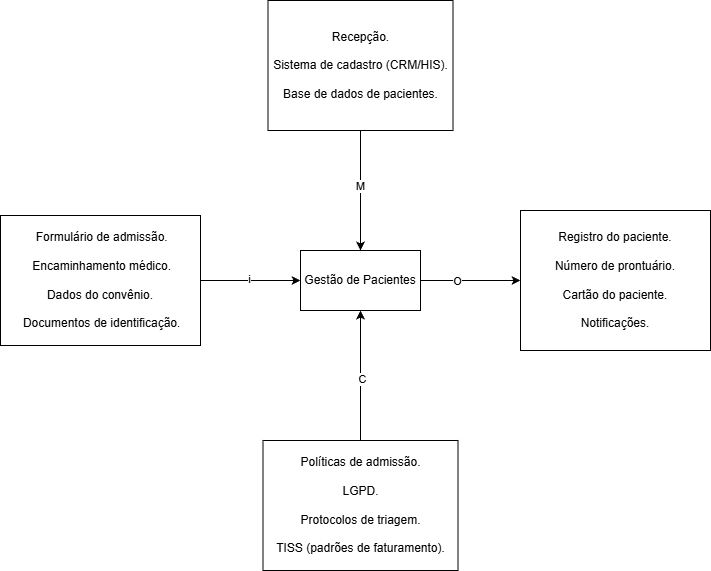

The diagram above was exported from draw.io. Its source (the exported page's mxGraphModel, read from the mxfile embedded in the PNG):
<mxGraphModel dx="1426" dy="789" grid="1" gridSize="10" guides="1" tooltips="1" connect="1" arrows="1" fold="1" page="1" pageScale="1" pageWidth="827" pageHeight="1169" math="0" shadow="0">
  <root>
    <mxCell id="0" />
    <mxCell id="1" parent="0" />
    <mxCell id="F6CGgLT271VHb5iBEWY4-8" style="edgeStyle=orthogonalEdgeStyle;rounded=0;orthogonalLoop=1;jettySize=auto;html=1;entryX=0;entryY=0.5;entryDx=0;entryDy=0;" edge="1" parent="1" source="F6CGgLT271VHb5iBEWY4-1" target="F6CGgLT271VHb5iBEWY4-4">
      <mxGeometry relative="1" as="geometry" />
    </mxCell>
    <mxCell id="F6CGgLT271VHb5iBEWY4-13" value="O" style="edgeLabel;html=1;align=center;verticalAlign=middle;resizable=0;points=[];" vertex="1" connectable="0" parent="F6CGgLT271VHb5iBEWY4-8">
      <mxGeometry x="-0.28" relative="1" as="geometry">
        <mxPoint as="offset" />
      </mxGeometry>
    </mxCell>
    <mxCell id="F6CGgLT271VHb5iBEWY4-1" value="Gestão de Pacientes" style="rounded=0;whiteSpace=wrap;html=1;" vertex="1" parent="1">
      <mxGeometry x="340" y="370" width="120" height="60" as="geometry" />
    </mxCell>
    <mxCell id="F6CGgLT271VHb5iBEWY4-6" style="edgeStyle=orthogonalEdgeStyle;rounded=0;orthogonalLoop=1;jettySize=auto;html=1;entryX=0;entryY=0.5;entryDx=0;entryDy=0;" edge="1" parent="1" source="F6CGgLT271VHb5iBEWY4-2" target="F6CGgLT271VHb5iBEWY4-1">
      <mxGeometry relative="1" as="geometry" />
    </mxCell>
    <mxCell id="F6CGgLT271VHb5iBEWY4-11" value="i" style="edgeLabel;html=1;align=center;verticalAlign=middle;resizable=0;points=[];" vertex="1" connectable="0" parent="F6CGgLT271VHb5iBEWY4-6">
      <mxGeometry x="-0.04" y="2" relative="1" as="geometry">
        <mxPoint as="offset" />
      </mxGeometry>
    </mxCell>
    <mxCell id="F6CGgLT271VHb5iBEWY4-2" value="&amp;nbsp;Formulário de admissão.&lt;div&gt;&lt;br&gt;&lt;div&gt;&amp;nbsp;Encaminhamento médico.&lt;/div&gt;&lt;div&gt;&lt;span style=&quot;background-color: transparent; color: light-dark(rgb(0, 0, 0), rgb(255, 255, 255));&quot;&gt;&lt;br&gt;&lt;/span&gt;&lt;/div&gt;&lt;div&gt;&lt;span style=&quot;background-color: transparent; color: light-dark(rgb(0, 0, 0), rgb(255, 255, 255));&quot;&gt;Dados do convênio.&lt;/span&gt;&lt;/div&gt;&lt;div&gt;&lt;br&gt;&lt;/div&gt;&lt;div&gt;&amp;nbsp;Documentos de identificação.&lt;/div&gt;&lt;/div&gt;" style="rounded=0;whiteSpace=wrap;html=1;align=center;" vertex="1" parent="1">
      <mxGeometry x="40" y="335" width="200" height="130" as="geometry" />
    </mxCell>
    <mxCell id="F6CGgLT271VHb5iBEWY4-7" style="edgeStyle=orthogonalEdgeStyle;rounded=0;orthogonalLoop=1;jettySize=auto;html=1;entryX=0.5;entryY=0;entryDx=0;entryDy=0;" edge="1" parent="1" source="F6CGgLT271VHb5iBEWY4-3" target="F6CGgLT271VHb5iBEWY4-1">
      <mxGeometry relative="1" as="geometry" />
    </mxCell>
    <mxCell id="F6CGgLT271VHb5iBEWY4-14" value="M" style="edgeLabel;html=1;align=center;verticalAlign=middle;resizable=0;points=[];" vertex="1" connectable="0" parent="F6CGgLT271VHb5iBEWY4-7">
      <mxGeometry x="-0.0769" y="-1" relative="1" as="geometry">
        <mxPoint as="offset" />
      </mxGeometry>
    </mxCell>
    <mxCell id="F6CGgLT271VHb5iBEWY4-3" value="Recepção.&lt;div&gt;&amp;nbsp;&lt;div&gt;Sistema de cadastro (CRM/HIS).&lt;/div&gt;&lt;div&gt;&amp;nbsp;&lt;div&gt;Base de dados de pacientes.&lt;/div&gt;&lt;/div&gt;&lt;/div&gt;" style="rounded=0;whiteSpace=wrap;html=1;" vertex="1" parent="1">
      <mxGeometry x="307.5" y="120" width="185" height="130" as="geometry" />
    </mxCell>
    <mxCell id="F6CGgLT271VHb5iBEWY4-4" value="Registro do paciente.&lt;div&gt;&lt;br&gt;&lt;div&gt;Número de prontuário.&lt;/div&gt;&lt;div&gt;&amp;nbsp;&lt;/div&gt;&lt;div&gt;Cartão do paciente.&lt;/div&gt;&lt;div&gt;&amp;nbsp;&lt;/div&gt;&lt;div&gt;Notificações.&lt;/div&gt;&lt;/div&gt;" style="rounded=0;whiteSpace=wrap;html=1;" vertex="1" parent="1">
      <mxGeometry x="560" y="330" width="190" height="140" as="geometry" />
    </mxCell>
    <mxCell id="F6CGgLT271VHb5iBEWY4-9" style="edgeStyle=orthogonalEdgeStyle;rounded=0;orthogonalLoop=1;jettySize=auto;html=1;entryX=0.5;entryY=1;entryDx=0;entryDy=0;" edge="1" parent="1" source="F6CGgLT271VHb5iBEWY4-5" target="F6CGgLT271VHb5iBEWY4-1">
      <mxGeometry relative="1" as="geometry" />
    </mxCell>
    <mxCell id="F6CGgLT271VHb5iBEWY4-12" value="C" style="edgeLabel;html=1;align=center;verticalAlign=middle;resizable=0;points=[];" vertex="1" connectable="0" parent="F6CGgLT271VHb5iBEWY4-9">
      <mxGeometry x="-0.0462" y="-1" relative="1" as="geometry">
        <mxPoint as="offset" />
      </mxGeometry>
    </mxCell>
    <mxCell id="F6CGgLT271VHb5iBEWY4-5" value="Políticas de admissão.&lt;div&gt;&lt;br&gt;&lt;div&gt;LGPD.&lt;/div&gt;&lt;div&gt;&lt;br&gt;&lt;/div&gt;&lt;div&gt;Protocolos de triagem.&lt;/div&gt;&lt;div&gt;&lt;br&gt;&lt;/div&gt;&lt;div&gt;TISS (padrões de faturamento).&lt;/div&gt;&lt;/div&gt;" style="rounded=0;whiteSpace=wrap;html=1;align=center;" vertex="1" parent="1">
      <mxGeometry x="302.5" y="560" width="195" height="130" as="geometry" />
    </mxCell>
  </root>
</mxGraphModel>